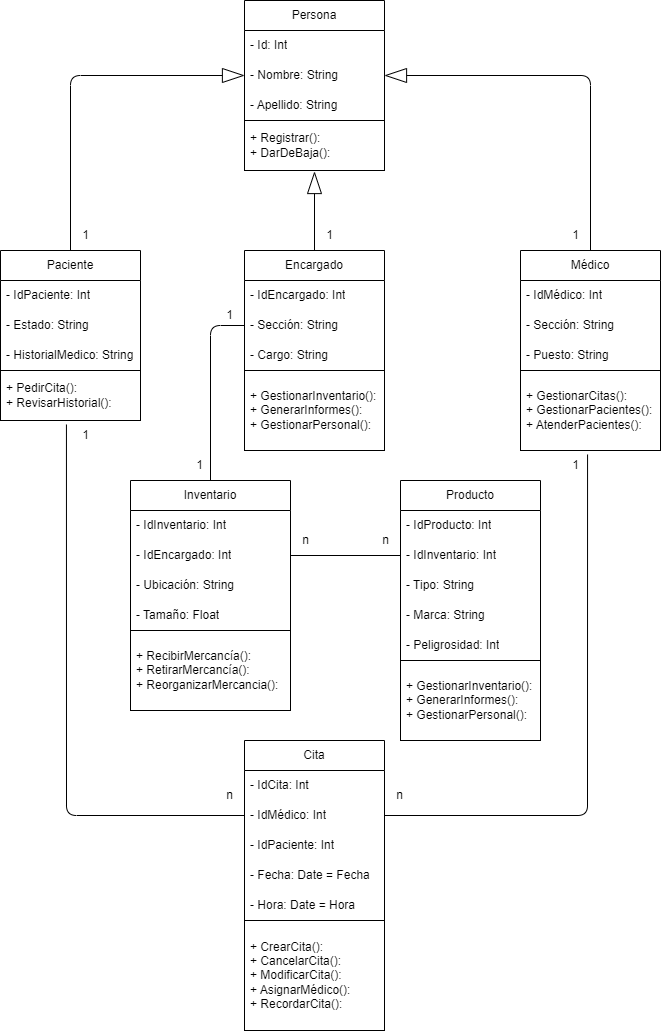

The diagram above was exported from draw.io. Its source (the exported page's mxGraphModel, read from the mxfile embedded in the PNG):
<mxGraphModel dx="1344" dy="604" grid="1" gridSize="10" guides="1" tooltips="1" connect="1" arrows="1" fold="1" page="1" pageScale="1" pageWidth="827" pageHeight="1169" math="0" shadow="0">
  <root>
    <mxCell id="0" />
    <mxCell id="1" parent="0" />
    <mxCell id="2" value="Persona" style="swimlane;fontStyle=0;childLayout=stackLayout;horizontal=1;startSize=30;horizontalStack=0;resizeParent=1;resizeParentMax=0;resizeLast=0;collapsible=1;marginBottom=0;whiteSpace=wrap;html=1;" parent="1" vertex="1">
      <mxGeometry x="344" y="30" width="140" height="170" as="geometry" />
    </mxCell>
    <mxCell id="3" value="- Id: Int" style="text;strokeColor=none;fillColor=none;align=left;verticalAlign=middle;spacingLeft=4;spacingRight=4;overflow=hidden;points=[[0,0.5],[1,0.5]];portConstraint=eastwest;rotatable=0;whiteSpace=wrap;html=1;" parent="2" vertex="1">
      <mxGeometry y="30" width="140" height="30" as="geometry" />
    </mxCell>
    <mxCell id="4" value="- Nombre: String" style="text;strokeColor=none;fillColor=none;align=left;verticalAlign=middle;spacingLeft=4;spacingRight=4;overflow=hidden;points=[[0,0.5],[1,0.5]];portConstraint=eastwest;rotatable=0;whiteSpace=wrap;html=1;" parent="2" vertex="1">
      <mxGeometry y="60" width="140" height="30" as="geometry" />
    </mxCell>
    <mxCell id="5" value="- Apellido: String" style="text;strokeColor=none;fillColor=none;align=left;verticalAlign=middle;spacingLeft=4;spacingRight=4;overflow=hidden;points=[[0,0.5],[1,0.5]];portConstraint=eastwest;rotatable=0;whiteSpace=wrap;html=1;" parent="2" vertex="1">
      <mxGeometry y="90" width="140" height="30" as="geometry" />
    </mxCell>
    <mxCell id="6" value="+ Registrar():&lt;br&gt;+ DarDeBaja():" style="text;strokeColor=default;fillColor=none;align=left;verticalAlign=middle;spacingLeft=4;spacingRight=4;overflow=hidden;points=[[0,0.5],[1,0.5]];portConstraint=eastwest;rotatable=0;whiteSpace=wrap;html=1;" parent="2" vertex="1">
      <mxGeometry y="120" width="140" height="50" as="geometry" />
    </mxCell>
    <mxCell id="23" style="edgeStyle=none;html=1;exitX=0.5;exitY=0;exitDx=0;exitDy=0;entryX=1;entryY=0.5;entryDx=0;entryDy=0;endArrow=blockThin;endFill=0;endSize=20;" parent="1" source="7" target="4" edge="1">
      <mxGeometry relative="1" as="geometry">
        <Array as="points">
          <mxPoint x="690" y="105" />
        </Array>
      </mxGeometry>
    </mxCell>
    <mxCell id="7" value="Médico" style="swimlane;fontStyle=0;childLayout=stackLayout;horizontal=1;startSize=30;horizontalStack=0;resizeParent=1;resizeParentMax=0;resizeLast=0;collapsible=1;marginBottom=0;whiteSpace=wrap;html=1;" parent="1" vertex="1">
      <mxGeometry x="620" y="280" width="140" height="200" as="geometry" />
    </mxCell>
    <mxCell id="8" value="- IdMédico: Int" style="text;strokeColor=none;fillColor=none;align=left;verticalAlign=middle;spacingLeft=4;spacingRight=4;overflow=hidden;points=[[0,0.5],[1,0.5]];portConstraint=eastwest;rotatable=0;whiteSpace=wrap;html=1;" parent="7" vertex="1">
      <mxGeometry y="30" width="140" height="30" as="geometry" />
    </mxCell>
    <mxCell id="9" value="- Sección: String" style="text;strokeColor=none;fillColor=none;align=left;verticalAlign=middle;spacingLeft=4;spacingRight=4;overflow=hidden;points=[[0,0.5],[1,0.5]];portConstraint=eastwest;rotatable=0;whiteSpace=wrap;html=1;" parent="7" vertex="1">
      <mxGeometry y="60" width="140" height="30" as="geometry" />
    </mxCell>
    <mxCell id="10" value="- Puesto: String" style="text;strokeColor=none;fillColor=none;align=left;verticalAlign=middle;spacingLeft=4;spacingRight=4;overflow=hidden;points=[[0,0.5],[1,0.5]];portConstraint=eastwest;rotatable=0;whiteSpace=wrap;html=1;" parent="7" vertex="1">
      <mxGeometry y="90" width="140" height="30" as="geometry" />
    </mxCell>
    <mxCell id="11" value="+ GestionarCitas():&lt;br&gt;+ GestionarPacientes():&lt;br&gt;+ AtenderPacientes():" style="text;strokeColor=default;fillColor=none;align=left;verticalAlign=middle;spacingLeft=4;spacingRight=4;overflow=hidden;points=[[0,0.5],[1,0.5]];portConstraint=eastwest;rotatable=0;whiteSpace=wrap;html=1;" parent="7" vertex="1">
      <mxGeometry y="120" width="140" height="80" as="geometry" />
    </mxCell>
    <mxCell id="22" style="edgeStyle=none;html=1;exitX=0.5;exitY=0;exitDx=0;exitDy=0;entryX=0;entryY=0.5;entryDx=0;entryDy=0;endArrow=blockThin;endFill=0;endSize=20;" parent="1" source="12" target="4" edge="1">
      <mxGeometry relative="1" as="geometry">
        <Array as="points">
          <mxPoint x="170" y="105" />
        </Array>
      </mxGeometry>
    </mxCell>
    <mxCell id="12" value="Paciente" style="swimlane;fontStyle=0;childLayout=stackLayout;horizontal=1;startSize=30;horizontalStack=0;resizeParent=1;resizeParentMax=0;resizeLast=0;collapsible=1;marginBottom=0;whiteSpace=wrap;html=1;" parent="1" vertex="1">
      <mxGeometry x="100" y="280" width="140" height="170" as="geometry" />
    </mxCell>
    <mxCell id="13" value="- IdPaciente: Int" style="text;strokeColor=none;fillColor=none;align=left;verticalAlign=middle;spacingLeft=4;spacingRight=4;overflow=hidden;points=[[0,0.5],[1,0.5]];portConstraint=eastwest;rotatable=0;whiteSpace=wrap;html=1;" parent="12" vertex="1">
      <mxGeometry y="30" width="140" height="30" as="geometry" />
    </mxCell>
    <mxCell id="14" value="- Estado: String" style="text;strokeColor=none;fillColor=none;align=left;verticalAlign=middle;spacingLeft=4;spacingRight=4;overflow=hidden;points=[[0,0.5],[1,0.5]];portConstraint=eastwest;rotatable=0;whiteSpace=wrap;html=1;" parent="12" vertex="1">
      <mxGeometry y="60" width="140" height="30" as="geometry" />
    </mxCell>
    <mxCell id="15" value="- HistorialMedico: String" style="text;strokeColor=none;fillColor=none;align=left;verticalAlign=middle;spacingLeft=4;spacingRight=4;overflow=hidden;points=[[0,0.5],[1,0.5]];portConstraint=eastwest;rotatable=0;whiteSpace=wrap;html=1;" parent="12" vertex="1">
      <mxGeometry y="90" width="140" height="30" as="geometry" />
    </mxCell>
    <mxCell id="16" value="+ PedirCita():&lt;br&gt;+ RevisarHistorial():" style="text;strokeColor=default;fillColor=none;align=left;verticalAlign=middle;spacingLeft=4;spacingRight=4;overflow=hidden;points=[[0,0.5],[1,0.5]];portConstraint=eastwest;rotatable=0;whiteSpace=wrap;html=1;" parent="12" vertex="1">
      <mxGeometry y="120" width="140" height="50" as="geometry" />
    </mxCell>
    <mxCell id="24" style="edgeStyle=none;html=1;exitX=0.5;exitY=0;exitDx=0;exitDy=0;entryX=0.5;entryY=1.02;entryDx=0;entryDy=0;entryPerimeter=0;endArrow=blockThin;endFill=0;endSize=20;" parent="1" source="17" target="6" edge="1">
      <mxGeometry relative="1" as="geometry" />
    </mxCell>
    <mxCell id="17" value="Encargado" style="swimlane;fontStyle=0;childLayout=stackLayout;horizontal=1;startSize=30;horizontalStack=0;resizeParent=1;resizeParentMax=0;resizeLast=0;collapsible=1;marginBottom=0;whiteSpace=wrap;html=1;" parent="1" vertex="1">
      <mxGeometry x="344" y="280" width="140" height="200" as="geometry" />
    </mxCell>
    <mxCell id="18" value="- IdEncargado: Int" style="text;strokeColor=none;fillColor=none;align=left;verticalAlign=middle;spacingLeft=4;spacingRight=4;overflow=hidden;points=[[0,0.5],[1,0.5]];portConstraint=eastwest;rotatable=0;whiteSpace=wrap;html=1;" parent="17" vertex="1">
      <mxGeometry y="30" width="140" height="30" as="geometry" />
    </mxCell>
    <mxCell id="19" value="- Sección: String" style="text;strokeColor=none;fillColor=none;align=left;verticalAlign=middle;spacingLeft=4;spacingRight=4;overflow=hidden;points=[[0,0.5],[1,0.5]];portConstraint=eastwest;rotatable=0;whiteSpace=wrap;html=1;" parent="17" vertex="1">
      <mxGeometry y="60" width="140" height="30" as="geometry" />
    </mxCell>
    <mxCell id="20" value="- Cargo: String" style="text;strokeColor=none;fillColor=none;align=left;verticalAlign=middle;spacingLeft=4;spacingRight=4;overflow=hidden;points=[[0,0.5],[1,0.5]];portConstraint=eastwest;rotatable=0;whiteSpace=wrap;html=1;" parent="17" vertex="1">
      <mxGeometry y="90" width="140" height="30" as="geometry" />
    </mxCell>
    <mxCell id="21" value="+ GestionarInventario():&lt;br&gt;+ GenerarInformes():&lt;br&gt;+ GestionarPersonal():" style="text;strokeColor=default;fillColor=none;align=left;verticalAlign=middle;spacingLeft=4;spacingRight=4;overflow=hidden;points=[[0,0.5],[1,0.5]];portConstraint=eastwest;rotatable=0;whiteSpace=wrap;html=1;" parent="17" vertex="1">
      <mxGeometry y="120" width="140" height="80" as="geometry" />
    </mxCell>
    <mxCell id="25" value="Cita" style="swimlane;fontStyle=0;childLayout=stackLayout;horizontal=1;startSize=30;horizontalStack=0;resizeParent=1;resizeParentMax=0;resizeLast=0;collapsible=1;marginBottom=0;whiteSpace=wrap;html=1;" parent="1" vertex="1">
      <mxGeometry x="344" y="770" width="140" height="290" as="geometry" />
    </mxCell>
    <mxCell id="30" value="- IdCita: Int" style="text;strokeColor=none;fillColor=none;align=left;verticalAlign=middle;spacingLeft=4;spacingRight=4;overflow=hidden;points=[[0,0.5],[1,0.5]];portConstraint=eastwest;rotatable=0;whiteSpace=wrap;html=1;" parent="25" vertex="1">
      <mxGeometry y="30" width="140" height="30" as="geometry" />
    </mxCell>
    <mxCell id="26" value="- IdMédico: Int" style="text;strokeColor=none;fillColor=none;align=left;verticalAlign=middle;spacingLeft=4;spacingRight=4;overflow=hidden;points=[[0,0.5],[1,0.5]];portConstraint=eastwest;rotatable=0;whiteSpace=wrap;html=1;" parent="25" vertex="1">
      <mxGeometry y="60" width="140" height="30" as="geometry" />
    </mxCell>
    <mxCell id="27" value="- IdPaciente: Int" style="text;strokeColor=none;fillColor=none;align=left;verticalAlign=middle;spacingLeft=4;spacingRight=4;overflow=hidden;points=[[0,0.5],[1,0.5]];portConstraint=eastwest;rotatable=0;whiteSpace=wrap;html=1;" parent="25" vertex="1">
      <mxGeometry y="90" width="140" height="30" as="geometry" />
    </mxCell>
    <mxCell id="28" value="- Fecha: Date = Fecha" style="text;strokeColor=none;fillColor=none;align=left;verticalAlign=middle;spacingLeft=4;spacingRight=4;overflow=hidden;points=[[0,0.5],[1,0.5]];portConstraint=eastwest;rotatable=0;whiteSpace=wrap;html=1;" parent="25" vertex="1">
      <mxGeometry y="120" width="140" height="30" as="geometry" />
    </mxCell>
    <mxCell id="31" value="- Hora: Date = Hora" style="text;strokeColor=none;fillColor=none;align=left;verticalAlign=middle;spacingLeft=4;spacingRight=4;overflow=hidden;points=[[0,0.5],[1,0.5]];portConstraint=eastwest;rotatable=0;whiteSpace=wrap;html=1;" parent="25" vertex="1">
      <mxGeometry y="150" width="140" height="30" as="geometry" />
    </mxCell>
    <mxCell id="29" value="+ CrearCita():&lt;br&gt;+ CancelarCita():&lt;br&gt;+ ModificarCita():&lt;br&gt;+ AsignarMédico():&lt;br&gt;+ RecordarCita():" style="text;strokeColor=default;fillColor=none;align=left;verticalAlign=middle;spacingLeft=4;spacingRight=4;overflow=hidden;points=[[0,0.5],[1,0.5]];portConstraint=eastwest;rotatable=0;whiteSpace=wrap;html=1;" parent="25" vertex="1">
      <mxGeometry y="180" width="140" height="110" as="geometry" />
    </mxCell>
    <mxCell id="32" style="edgeStyle=none;html=1;exitX=0;exitY=0.5;exitDx=0;exitDy=0;entryX=0.471;entryY=1.08;entryDx=0;entryDy=0;entryPerimeter=0;endArrow=none;endFill=0;endSize=20;" parent="1" source="26" target="16" edge="1">
      <mxGeometry relative="1" as="geometry">
        <Array as="points">
          <mxPoint x="166" y="845" />
        </Array>
      </mxGeometry>
    </mxCell>
    <mxCell id="33" style="edgeStyle=none;html=1;exitX=1;exitY=0.5;exitDx=0;exitDy=0;entryX=0.479;entryY=1.05;entryDx=0;entryDy=0;entryPerimeter=0;endArrow=none;endFill=0;endSize=20;" parent="1" source="26" target="11" edge="1">
      <mxGeometry relative="1" as="geometry">
        <Array as="points">
          <mxPoint x="687" y="845" />
        </Array>
      </mxGeometry>
    </mxCell>
    <mxCell id="35" value="1" style="text;html=1;align=center;verticalAlign=middle;resizable=0;points=[];autosize=1;strokeColor=none;fillColor=none;" parent="1" vertex="1">
      <mxGeometry x="170" y="250" width="30" height="30" as="geometry" />
    </mxCell>
    <mxCell id="37" value="1" style="text;html=1;align=center;verticalAlign=middle;resizable=0;points=[];autosize=1;strokeColor=none;fillColor=none;" parent="1" vertex="1">
      <mxGeometry x="414" y="250" width="30" height="30" as="geometry" />
    </mxCell>
    <mxCell id="39" value="1" style="text;html=1;align=center;verticalAlign=middle;resizable=0;points=[];autosize=1;strokeColor=none;fillColor=none;" parent="1" vertex="1">
      <mxGeometry x="660" y="250" width="30" height="30" as="geometry" />
    </mxCell>
    <mxCell id="40" value="1" style="text;html=1;align=center;verticalAlign=middle;resizable=0;points=[];autosize=1;strokeColor=none;fillColor=none;" parent="1" vertex="1">
      <mxGeometry x="170" y="450" width="30" height="30" as="geometry" />
    </mxCell>
    <mxCell id="41" value="1" style="text;html=1;align=center;verticalAlign=middle;resizable=0;points=[];autosize=1;strokeColor=none;fillColor=none;" parent="1" vertex="1">
      <mxGeometry x="660" y="480" width="30" height="30" as="geometry" />
    </mxCell>
    <mxCell id="42" value="n" style="text;html=1;align=center;verticalAlign=middle;resizable=0;points=[];autosize=1;strokeColor=none;fillColor=none;" parent="1" vertex="1">
      <mxGeometry x="484" y="810" width="30" height="30" as="geometry" />
    </mxCell>
    <mxCell id="43" value="n" style="text;html=1;align=center;verticalAlign=middle;resizable=0;points=[];autosize=1;strokeColor=none;fillColor=none;" parent="1" vertex="1">
      <mxGeometry x="314" y="810" width="30" height="30" as="geometry" />
    </mxCell>
    <mxCell id="61" style="edgeStyle=none;html=1;exitX=0.5;exitY=0;exitDx=0;exitDy=0;entryX=0;entryY=0.5;entryDx=0;entryDy=0;endArrow=none;endFill=0;endSize=20;" parent="1" source="44" target="19" edge="1">
      <mxGeometry relative="1" as="geometry">
        <Array as="points">
          <mxPoint x="310" y="355" />
        </Array>
      </mxGeometry>
    </mxCell>
    <mxCell id="44" value="Inventario" style="swimlane;fontStyle=0;childLayout=stackLayout;horizontal=1;startSize=30;horizontalStack=0;resizeParent=1;resizeParentMax=0;resizeLast=0;collapsible=1;marginBottom=0;whiteSpace=wrap;html=1;" parent="1" vertex="1">
      <mxGeometry x="230" y="510" width="160" height="230" as="geometry" />
    </mxCell>
    <mxCell id="49" value="- IdInventario: Int" style="text;strokeColor=none;fillColor=none;align=left;verticalAlign=middle;spacingLeft=4;spacingRight=4;overflow=hidden;points=[[0,0.5],[1,0.5]];portConstraint=eastwest;rotatable=0;whiteSpace=wrap;html=1;" parent="44" vertex="1">
      <mxGeometry y="30" width="160" height="30" as="geometry" />
    </mxCell>
    <mxCell id="45" value="- IdEncargado: Int" style="text;strokeColor=none;fillColor=none;align=left;verticalAlign=middle;spacingLeft=4;spacingRight=4;overflow=hidden;points=[[0,0.5],[1,0.5]];portConstraint=eastwest;rotatable=0;whiteSpace=wrap;html=1;" parent="44" vertex="1">
      <mxGeometry y="60" width="160" height="30" as="geometry" />
    </mxCell>
    <mxCell id="46" value="- Ubicación: String" style="text;strokeColor=none;fillColor=none;align=left;verticalAlign=middle;spacingLeft=4;spacingRight=4;overflow=hidden;points=[[0,0.5],[1,0.5]];portConstraint=eastwest;rotatable=0;whiteSpace=wrap;html=1;" parent="44" vertex="1">
      <mxGeometry y="90" width="160" height="30" as="geometry" />
    </mxCell>
    <mxCell id="47" value="- Tamaño: Float" style="text;strokeColor=none;fillColor=none;align=left;verticalAlign=middle;spacingLeft=4;spacingRight=4;overflow=hidden;points=[[0,0.5],[1,0.5]];portConstraint=eastwest;rotatable=0;whiteSpace=wrap;html=1;" parent="44" vertex="1">
      <mxGeometry y="120" width="160" height="30" as="geometry" />
    </mxCell>
    <mxCell id="48" value="+ RecibirMercancía():&lt;br&gt;+ RetirarMercancía():&lt;br&gt;+ ReorganizarMercancia():" style="text;strokeColor=default;fillColor=none;align=left;verticalAlign=middle;spacingLeft=4;spacingRight=4;overflow=hidden;points=[[0,0.5],[1,0.5]];portConstraint=eastwest;rotatable=0;whiteSpace=wrap;html=1;" parent="44" vertex="1">
      <mxGeometry y="150" width="160" height="80" as="geometry" />
    </mxCell>
    <mxCell id="50" value="Producto" style="swimlane;fontStyle=0;childLayout=stackLayout;horizontal=1;startSize=30;horizontalStack=0;resizeParent=1;resizeParentMax=0;resizeLast=0;collapsible=1;marginBottom=0;whiteSpace=wrap;html=1;" parent="1" vertex="1">
      <mxGeometry x="500" y="510" width="140" height="260" as="geometry" />
    </mxCell>
    <mxCell id="51" value="- IdProducto: Int" style="text;strokeColor=none;fillColor=none;align=left;verticalAlign=middle;spacingLeft=4;spacingRight=4;overflow=hidden;points=[[0,0.5],[1,0.5]];portConstraint=eastwest;rotatable=0;whiteSpace=wrap;html=1;" parent="50" vertex="1">
      <mxGeometry y="30" width="140" height="30" as="geometry" />
    </mxCell>
    <mxCell id="52" value="- IdInventario: Int" style="text;strokeColor=none;fillColor=none;align=left;verticalAlign=middle;spacingLeft=4;spacingRight=4;overflow=hidden;points=[[0,0.5],[1,0.5]];portConstraint=eastwest;rotatable=0;whiteSpace=wrap;html=1;" parent="50" vertex="1">
      <mxGeometry y="60" width="140" height="30" as="geometry" />
    </mxCell>
    <mxCell id="53" value="- Tipo: String" style="text;strokeColor=none;fillColor=none;align=left;verticalAlign=middle;spacingLeft=4;spacingRight=4;overflow=hidden;points=[[0,0.5],[1,0.5]];portConstraint=eastwest;rotatable=0;whiteSpace=wrap;html=1;" parent="50" vertex="1">
      <mxGeometry y="90" width="140" height="30" as="geometry" />
    </mxCell>
    <mxCell id="54" value="- Marca: String" style="text;strokeColor=none;fillColor=none;align=left;verticalAlign=middle;spacingLeft=4;spacingRight=4;overflow=hidden;points=[[0,0.5],[1,0.5]];portConstraint=eastwest;rotatable=0;whiteSpace=wrap;html=1;" parent="50" vertex="1">
      <mxGeometry y="120" width="140" height="30" as="geometry" />
    </mxCell>
    <mxCell id="57" value="- Peligrosidad: Int" style="text;strokeColor=none;fillColor=none;align=left;verticalAlign=middle;spacingLeft=4;spacingRight=4;overflow=hidden;points=[[0,0.5],[1,0.5]];portConstraint=eastwest;rotatable=0;whiteSpace=wrap;html=1;" parent="50" vertex="1">
      <mxGeometry y="150" width="140" height="30" as="geometry" />
    </mxCell>
    <mxCell id="55" value="+ GestionarInventario():&lt;br&gt;+ GenerarInformes():&lt;br&gt;+ GestionarPersonal():" style="text;strokeColor=default;fillColor=none;align=left;verticalAlign=middle;spacingLeft=4;spacingRight=4;overflow=hidden;points=[[0,0.5],[1,0.5]];portConstraint=eastwest;rotatable=0;whiteSpace=wrap;html=1;" parent="50" vertex="1">
      <mxGeometry y="180" width="140" height="80" as="geometry" />
    </mxCell>
    <mxCell id="58" style="edgeStyle=none;html=1;exitX=0;exitY=0.5;exitDx=0;exitDy=0;entryX=1;entryY=0.5;entryDx=0;entryDy=0;endArrow=none;endFill=0;endSize=20;" parent="1" source="52" target="45" edge="1">
      <mxGeometry relative="1" as="geometry" />
    </mxCell>
    <mxCell id="59" value="n" style="text;html=1;align=center;verticalAlign=middle;resizable=0;points=[];autosize=1;strokeColor=none;fillColor=none;" parent="1" vertex="1">
      <mxGeometry x="470" y="555" width="30" height="30" as="geometry" />
    </mxCell>
    <mxCell id="60" value="n" style="text;html=1;align=center;verticalAlign=middle;resizable=0;points=[];autosize=1;strokeColor=none;fillColor=none;" parent="1" vertex="1">
      <mxGeometry x="390" y="555" width="30" height="30" as="geometry" />
    </mxCell>
    <mxCell id="62" value="1" style="text;html=1;align=center;verticalAlign=middle;resizable=0;points=[];autosize=1;strokeColor=none;fillColor=none;" parent="1" vertex="1">
      <mxGeometry x="284" y="480" width="30" height="30" as="geometry" />
    </mxCell>
    <mxCell id="63" value="1" style="text;html=1;align=center;verticalAlign=middle;resizable=0;points=[];autosize=1;strokeColor=none;fillColor=none;" parent="1" vertex="1">
      <mxGeometry x="314" y="330" width="30" height="30" as="geometry" />
    </mxCell>
  </root>
</mxGraphModel>